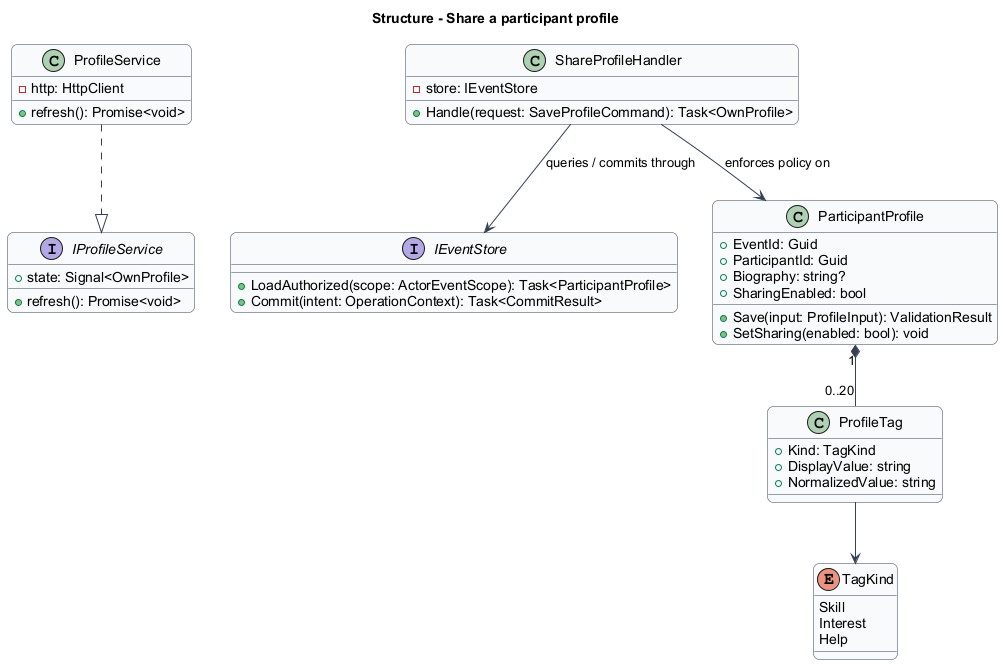

The diagram above was rendered by PlantUML. Its source (embedded in the PNG):
@startuml
skinparam backgroundColor #FFFFFF
skinparam shadowing false
skinparam roundcorner 12
skinparam defaultFontName Arial
skinparam ArrowColor #344054
skinparam classBackgroundColor #F9FAFB
skinparam classBorderColor #344054
skinparam sequenceMessageAlign center
skinparam maxMessageSize 180
title Structure - Share a participant profile
interface IProfileService {
  +state: Signal<OwnProfile>
  +refresh(): Promise<void>
}
class ProfileService {
  -http: HttpClient
  +refresh(): Promise<void>
}
class ShareProfileHandler {
  -store: IEventStore
  +Handle(request: SaveProfileCommand): Task<OwnProfile>
}
interface IEventStore {
  +LoadAuthorized(scope: ActorEventScope): Task<ParticipantProfile>
  +Commit(intent: OperationContext): Task<CommitResult>
}
class ParticipantProfile {
  +EventId: Guid
  +ParticipantId: Guid
  +Biography: string?
  +SharingEnabled: bool
  +Save(input: ProfileInput): ValidationResult
  +SetSharing(enabled: bool): void
}
ProfileService ..|> IProfileService
ShareProfileHandler --> IEventStore : queries / commits through
ShareProfileHandler --> ParticipantProfile : enforces policy on
class ProfileTag {
  +Kind: TagKind
  +DisplayValue: string
  +NormalizedValue: string
}
enum TagKind {
  Skill
  Interest
  Help
}
ParticipantProfile "1" *-- "0..20" ProfileTag
ProfileTag --> TagKind

@enduml